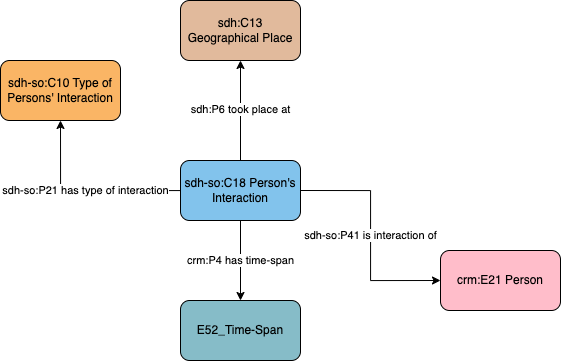

The diagram above was exported from draw.io. Its source (the exported page's mxGraphModel, read from the mxfile embedded in the PNG):
<mxGraphModel dx="827" dy="719" grid="1" gridSize="10" guides="1" tooltips="1" connect="1" arrows="1" fold="1" page="1" pageScale="1" pageWidth="1169" pageHeight="827" math="0" shadow="0">
  <root>
    <mxCell id="0" />
    <mxCell id="1" parent="0" />
    <mxCell id="rhQgenknP1DqHq672S_N-1" value="sdh-so:P21 has type of interaction" style="edgeStyle=orthogonalEdgeStyle;rounded=0;orthogonalLoop=1;jettySize=auto;html=1;entryX=0.5;entryY=1;entryDx=0;entryDy=0;" parent="1" source="rhQgenknP1DqHq672S_N-2" target="rhQgenknP1DqHq672S_N-5" edge="1">
      <mxGeometry relative="1" as="geometry" />
    </mxCell>
    <mxCell id="rhQgenknP1DqHq672S_N-2" value="sdh-so:C18 Person's Interaction" style="rounded=1;whiteSpace=wrap;html=1;fillColor=#82C3EC;" parent="1" vertex="1">
      <mxGeometry x="330" y="390" width="120" height="60" as="geometry" />
    </mxCell>
    <mxCell id="rhQgenknP1DqHq672S_N-3" value="crm:E21 Person" style="rounded=1;whiteSpace=wrap;html=1;fillColor=#ffbdca" parent="1" vertex="1">
      <mxGeometry x="590" y="480" width="120" height="60" as="geometry" />
    </mxCell>
    <mxCell id="rhQgenknP1DqHq672S_N-4" value="sdh-so:P41 is interaction of" style="edgeStyle=orthogonalEdgeStyle;rounded=0;orthogonalLoop=1;jettySize=auto;html=1;entryX=0;entryY=0.5;entryDx=0;entryDy=0;exitX=1;exitY=0.5;exitDx=0;exitDy=0;" parent="1" source="rhQgenknP1DqHq672S_N-2" target="rhQgenknP1DqHq672S_N-3" edge="1">
      <mxGeometry relative="1" as="geometry">
        <mxPoint x="530" y="280" as="sourcePoint" />
      </mxGeometry>
    </mxCell>
    <mxCell id="rhQgenknP1DqHq672S_N-5" value="sdh-so:C10 Type of Persons' Interaction" style="rounded=1;whiteSpace=wrap;html=1;fillColor=#fab565" parent="1" vertex="1">
      <mxGeometry x="150" y="290" width="120" height="60" as="geometry" />
    </mxCell>
    <mxCell id="lImiZTk6hIAJciGCPr3P-1" value="sdh:P6 took place at" style="edgeStyle=orthogonalEdgeStyle;rounded=0;orthogonalLoop=1;jettySize=auto;html=1;" edge="1" parent="1" source="rhQgenknP1DqHq672S_N-2" target="lImiZTk6hIAJciGCPr3P-4">
      <mxGeometry relative="1" as="geometry">
        <mxPoint x="440" y="209.9999999999999" as="targetPoint" />
        <mxPoint x="440" y="340" as="sourcePoint" />
      </mxGeometry>
    </mxCell>
    <mxCell id="lImiZTk6hIAJciGCPr3P-2" value="crm:P4 has time-span" style="edgeStyle=orthogonalEdgeStyle;rounded=0;orthogonalLoop=1;jettySize=auto;html=1;" edge="1" parent="1" source="rhQgenknP1DqHq672S_N-2" target="lImiZTk6hIAJciGCPr3P-5">
      <mxGeometry x="-0.0037" relative="1" as="geometry">
        <mxPoint as="offset" />
        <mxPoint x="440" y="400" as="sourcePoint" />
      </mxGeometry>
    </mxCell>
    <mxCell id="lImiZTk6hIAJciGCPr3P-4" value="sdh:C13 Geographical Place" style="rounded=1;whiteSpace=wrap;html=1;fillColor=#e1ba9c" vertex="1" parent="1">
      <mxGeometry x="330" y="230" width="120" height="60" as="geometry" />
    </mxCell>
    <mxCell id="lImiZTk6hIAJciGCPr3P-5" value="E52_Time-Span" style="rounded=1;whiteSpace=wrap;html=1;fillColor=#86bcc8" vertex="1" parent="1">
      <mxGeometry x="330" y="530" width="120" height="60" as="geometry" />
    </mxCell>
  </root>
</mxGraphModel>